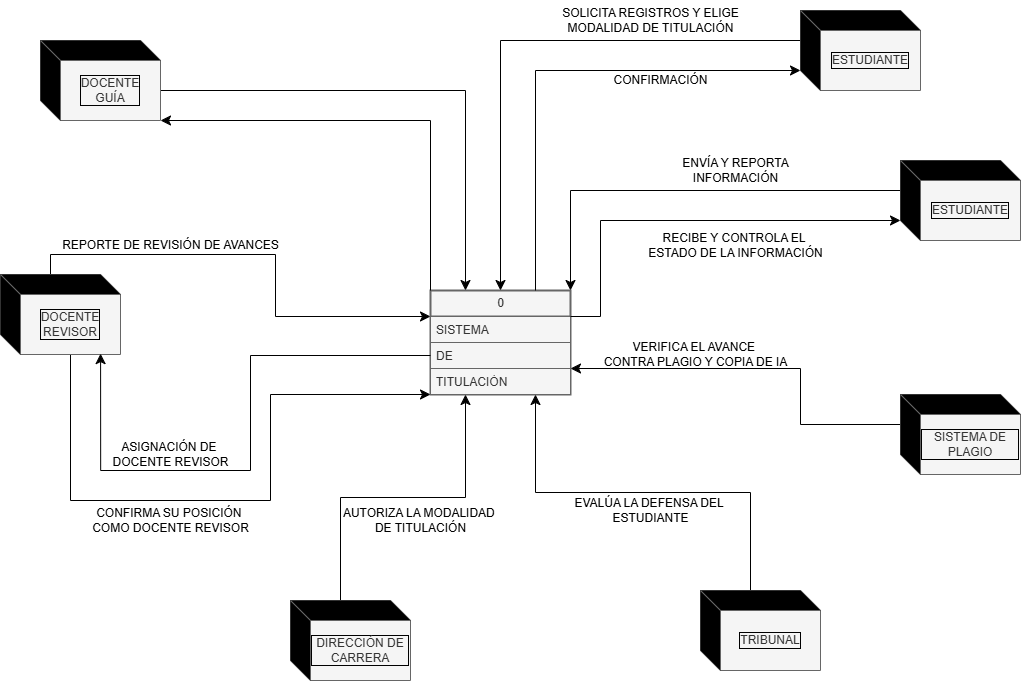

The diagram above was exported from draw.io. Its source (the exported page's mxGraphModel, read from the mxfile embedded in the PNG):
<mxGraphModel dx="1155" dy="488" grid="1" gridSize="10" guides="1" tooltips="1" connect="1" arrows="1" fold="1" page="1" pageScale="1" pageWidth="1169" pageHeight="827" math="0" shadow="0">
  <root>
    <mxCell id="0" />
    <mxCell id="1" parent="0" />
    <mxCell id="YQT14A2nifDR7E7KOj1q-1" value="0" style="swimlane;fontStyle=0;childLayout=stackLayout;horizontal=1;startSize=26;horizontalStack=0;resizeParent=1;resizeParentMax=0;resizeLast=0;collapsible=1;marginBottom=0;html=1;fillColor=#f5f5f5;fontColor=#333333;strokeColor=#666666;strokeWidth=2;" parent="1" vertex="1">
      <mxGeometry x="520" y="350" width="140" height="104" as="geometry" />
    </mxCell>
    <mxCell id="YQT14A2nifDR7E7KOj1q-2" value="SISTEMA&amp;nbsp;" style="text;align=left;verticalAlign=top;spacingLeft=4;spacingRight=4;overflow=hidden;rotatable=0;points=[[0,0.5],[1,0.5]];portConstraint=eastwest;whiteSpace=wrap;html=1;fillColor=#f5f5f5;fontColor=#333333;strokeColor=#666666;" parent="YQT14A2nifDR7E7KOj1q-1" vertex="1">
      <mxGeometry y="26" width="140" height="26" as="geometry" />
    </mxCell>
    <mxCell id="YQT14A2nifDR7E7KOj1q-3" value="DE" style="text;strokeColor=#666666;fillColor=#f5f5f5;align=left;verticalAlign=top;spacingLeft=4;spacingRight=4;overflow=hidden;rotatable=0;points=[[0,0.5],[1,0.5]];portConstraint=eastwest;whiteSpace=wrap;html=1;fontColor=#333333;" parent="YQT14A2nifDR7E7KOj1q-1" vertex="1">
      <mxGeometry y="52" width="140" height="26" as="geometry" />
    </mxCell>
    <mxCell id="YQT14A2nifDR7E7KOj1q-4" value="TITULACIÓN" style="text;strokeColor=#666666;fillColor=#f5f5f5;align=left;verticalAlign=top;spacingLeft=4;spacingRight=4;overflow=hidden;rotatable=0;points=[[0,0.5],[1,0.5]];portConstraint=eastwest;whiteSpace=wrap;html=1;fontColor=#333333;" parent="YQT14A2nifDR7E7KOj1q-1" vertex="1">
      <mxGeometry y="78" width="140" height="26" as="geometry" />
    </mxCell>
    <mxCell id="rmPoYXDLE7Z7UKKoU7GL-29" style="edgeStyle=orthogonalEdgeStyle;rounded=0;orthogonalLoop=1;jettySize=auto;html=1;exitX=0;exitY=0;exitDx=120.00000000000001;exitDy=50;exitPerimeter=0;entryX=0.25;entryY=0;entryDx=0;entryDy=0;fontSize=12;startSize=8;endSize=8;" parent="1" source="fBh6ZwLaakz5LuQfITsR-1" target="YQT14A2nifDR7E7KOj1q-1" edge="1">
      <mxGeometry relative="1" as="geometry" />
    </mxCell>
    <mxCell id="fBh6ZwLaakz5LuQfITsR-1" value="DOCENTE&lt;div&gt;GUÍA&lt;/div&gt;" style="shape=cube;whiteSpace=wrap;html=1;boundedLbl=1;backgroundOutline=1;darkOpacity=1.05;darkOpacity2=1.5;labelBorderColor=default;labelBackgroundColor=none;fillColor=#f5f5f5;fontColor=#333333;strokeColor=#666666;" parent="1" vertex="1">
      <mxGeometry x="130" y="100" width="120" height="80" as="geometry" />
    </mxCell>
    <mxCell id="rmPoYXDLE7Z7UKKoU7GL-26" style="edgeStyle=orthogonalEdgeStyle;rounded=0;orthogonalLoop=1;jettySize=auto;html=1;exitX=0;exitY=0;exitDx=50.00000000000001;exitDy=0;exitPerimeter=0;entryX=0.75;entryY=1;entryDx=0;entryDy=0;fontSize=12;startSize=8;endSize=8;" parent="1" source="fBh6ZwLaakz5LuQfITsR-2" target="YQT14A2nifDR7E7KOj1q-1" edge="1">
      <mxGeometry relative="1" as="geometry">
        <Array as="points">
          <mxPoint x="840" y="552" />
          <mxPoint x="625" y="552" />
        </Array>
      </mxGeometry>
    </mxCell>
    <mxCell id="fBh6ZwLaakz5LuQfITsR-2" value="TRIBUNAL" style="shape=cube;whiteSpace=wrap;html=1;boundedLbl=1;backgroundOutline=1;darkOpacity=1.05;darkOpacity2=1.5;labelBorderColor=default;labelBackgroundColor=none;fillColor=#f5f5f5;fontColor=#333333;strokeColor=#666666;" parent="1" vertex="1">
      <mxGeometry x="790" y="650" width="120" height="80" as="geometry" />
    </mxCell>
    <mxCell id="rmPoYXDLE7Z7UKKoU7GL-31" style="edgeStyle=orthogonalEdgeStyle;rounded=0;orthogonalLoop=1;jettySize=auto;html=1;exitX=0;exitY=0;exitDx=50.00000000000001;exitDy=0;exitPerimeter=0;entryX=0;entryY=0.25;entryDx=0;entryDy=0;fontSize=12;startSize=8;endSize=8;" parent="1" source="fBh6ZwLaakz5LuQfITsR-3" target="YQT14A2nifDR7E7KOj1q-1" edge="1">
      <mxGeometry relative="1" as="geometry" />
    </mxCell>
    <mxCell id="rmPoYXDLE7Z7UKKoU7GL-34" style="edgeStyle=orthogonalEdgeStyle;rounded=0;orthogonalLoop=1;jettySize=auto;html=1;exitX=0;exitY=0;exitDx=70;exitDy=80;exitPerimeter=0;entryX=0;entryY=1;entryDx=0;entryDy=0;fontSize=12;startSize=8;endSize=8;" parent="1" source="fBh6ZwLaakz5LuQfITsR-3" target="YQT14A2nifDR7E7KOj1q-1" edge="1">
      <mxGeometry relative="1" as="geometry">
        <Array as="points">
          <mxPoint x="160" y="560" />
          <mxPoint x="360" y="560" />
          <mxPoint x="360" y="454" />
        </Array>
      </mxGeometry>
    </mxCell>
    <mxCell id="fBh6ZwLaakz5LuQfITsR-3" value="DOCENTE&lt;div&gt;REVISOR&lt;/div&gt;" style="shape=cube;whiteSpace=wrap;html=1;boundedLbl=1;backgroundOutline=1;darkOpacity=1.05;darkOpacity2=1.5;labelBorderColor=default;labelBackgroundColor=none;fillColor=#f5f5f5;fontColor=#333333;strokeColor=#666666;" parent="1" vertex="1">
      <mxGeometry x="90" y="334" width="120" height="80" as="geometry" />
    </mxCell>
    <mxCell id="rmPoYXDLE7Z7UKKoU7GL-27" style="edgeStyle=orthogonalEdgeStyle;rounded=0;orthogonalLoop=1;jettySize=auto;html=1;exitX=0;exitY=0;exitDx=50.00000000000001;exitDy=0;exitPerimeter=0;entryX=0.25;entryY=1;entryDx=0;entryDy=0;fontSize=12;startSize=8;endSize=8;" parent="1" source="fBh6ZwLaakz5LuQfITsR-4" target="YQT14A2nifDR7E7KOj1q-1" edge="1">
      <mxGeometry relative="1" as="geometry" />
    </mxCell>
    <mxCell id="fBh6ZwLaakz5LuQfITsR-4" value="DIRECCIÓN DE CARRERA" style="shape=cube;whiteSpace=wrap;html=1;boundedLbl=1;backgroundOutline=1;darkOpacity=1.05;darkOpacity2=1.5;labelBorderColor=default;labelBackgroundColor=none;fillColor=#f5f5f5;fontColor=#333333;strokeColor=#666666;" parent="1" vertex="1">
      <mxGeometry x="380" y="660" width="120" height="80" as="geometry" />
    </mxCell>
    <mxCell id="rmPoYXDLE7Z7UKKoU7GL-25" style="edgeStyle=orthogonalEdgeStyle;rounded=0;orthogonalLoop=1;jettySize=auto;html=1;exitX=0;exitY=0;exitDx=0;exitDy=30;exitPerimeter=0;entryX=1;entryY=0.75;entryDx=0;entryDy=0;fontSize=12;startSize=8;endSize=8;" parent="1" source="fBh6ZwLaakz5LuQfITsR-5" target="YQT14A2nifDR7E7KOj1q-1" edge="1">
      <mxGeometry relative="1" as="geometry">
        <Array as="points">
          <mxPoint x="890" y="484" />
          <mxPoint x="890" y="428" />
        </Array>
      </mxGeometry>
    </mxCell>
    <mxCell id="fBh6ZwLaakz5LuQfITsR-5" value="SISTEMA DE PLAGIO" style="shape=cube;whiteSpace=wrap;html=1;boundedLbl=1;backgroundOutline=1;darkOpacity=1.05;darkOpacity2=1.5;labelBorderColor=default;labelBackgroundColor=none;fillColor=#f5f5f5;fontColor=#333333;strokeColor=#666666;" parent="1" vertex="1">
      <mxGeometry x="990" y="454" width="120" height="80" as="geometry" />
    </mxCell>
    <mxCell id="rmPoYXDLE7Z7UKKoU7GL-23" style="edgeStyle=none;curved=0;rounded=0;orthogonalLoop=1;jettySize=auto;html=1;exitX=0;exitY=0;exitDx=0;exitDy=30;exitPerimeter=0;entryX=1;entryY=0;entryDx=0;entryDy=0;fontSize=12;startSize=8;endSize=8;" parent="1" source="fBh6ZwLaakz5LuQfITsR-6" target="YQT14A2nifDR7E7KOj1q-1" edge="1">
      <mxGeometry relative="1" as="geometry">
        <Array as="points">
          <mxPoint x="660" y="250" />
        </Array>
      </mxGeometry>
    </mxCell>
    <mxCell id="fBh6ZwLaakz5LuQfITsR-6" value="ESTUDIANTE" style="shape=cube;whiteSpace=wrap;html=1;boundedLbl=1;backgroundOutline=1;darkOpacity=1.05;darkOpacity2=1.5;labelBorderColor=default;labelBackgroundColor=none;fillColor=#f5f5f5;fontColor=#333333;strokeColor=#666666;" parent="1" vertex="1">
      <mxGeometry x="990" y="220" width="120" height="80" as="geometry" />
    </mxCell>
    <mxCell id="rmPoYXDLE7Z7UKKoU7GL-21" style="edgeStyle=none;curved=0;rounded=0;orthogonalLoop=1;jettySize=auto;html=1;exitX=0;exitY=0;exitDx=0;exitDy=30;exitPerimeter=0;entryX=0.5;entryY=0;entryDx=0;entryDy=0;fontSize=12;startSize=8;endSize=8;" parent="1" source="fBh6ZwLaakz5LuQfITsR-7" target="YQT14A2nifDR7E7KOj1q-1" edge="1">
      <mxGeometry relative="1" as="geometry">
        <Array as="points">
          <mxPoint x="590" y="100" />
        </Array>
      </mxGeometry>
    </mxCell>
    <mxCell id="fBh6ZwLaakz5LuQfITsR-7" value="ESTUDIANTE" style="shape=cube;whiteSpace=wrap;html=1;boundedLbl=1;backgroundOutline=1;darkOpacity=1.05;darkOpacity2=1.5;labelBorderColor=default;labelBackgroundColor=none;fillColor=#f5f5f5;fontColor=#333333;strokeColor=#666666;" parent="1" vertex="1">
      <mxGeometry x="890" y="70" width="120" height="80" as="geometry" />
    </mxCell>
    <mxCell id="rmPoYXDLE7Z7UKKoU7GL-22" style="edgeStyle=none;curved=0;rounded=0;orthogonalLoop=1;jettySize=auto;html=1;exitX=0.75;exitY=0;exitDx=0;exitDy=0;entryX=0;entryY=0;entryDx=0;entryDy=60;entryPerimeter=0;fontSize=12;startSize=8;endSize=8;" parent="1" source="YQT14A2nifDR7E7KOj1q-1" target="fBh6ZwLaakz5LuQfITsR-7" edge="1">
      <mxGeometry relative="1" as="geometry">
        <Array as="points">
          <mxPoint x="625" y="130" />
        </Array>
      </mxGeometry>
    </mxCell>
    <mxCell id="rmPoYXDLE7Z7UKKoU7GL-24" style="edgeStyle=orthogonalEdgeStyle;rounded=0;orthogonalLoop=1;jettySize=auto;html=1;exitX=1;exitY=0.25;exitDx=0;exitDy=0;entryX=0;entryY=0;entryDx=0;entryDy=60;entryPerimeter=0;fontSize=12;startSize=8;endSize=8;" parent="1" source="YQT14A2nifDR7E7KOj1q-1" target="fBh6ZwLaakz5LuQfITsR-6" edge="1">
      <mxGeometry relative="1" as="geometry">
        <Array as="points">
          <mxPoint x="690" y="376" />
          <mxPoint x="690" y="280" />
        </Array>
      </mxGeometry>
    </mxCell>
    <mxCell id="rmPoYXDLE7Z7UKKoU7GL-30" style="edgeStyle=orthogonalEdgeStyle;rounded=0;orthogonalLoop=1;jettySize=auto;html=1;exitX=0;exitY=0;exitDx=0;exitDy=0;entryX=1;entryY=1;entryDx=0;entryDy=0;entryPerimeter=0;fontSize=12;startSize=8;endSize=8;" parent="1" source="YQT14A2nifDR7E7KOj1q-1" target="fBh6ZwLaakz5LuQfITsR-1" edge="1">
      <mxGeometry relative="1" as="geometry">
        <Array as="points">
          <mxPoint x="520" y="180" />
        </Array>
      </mxGeometry>
    </mxCell>
    <mxCell id="rmPoYXDLE7Z7UKKoU7GL-33" style="edgeStyle=orthogonalEdgeStyle;rounded=0;orthogonalLoop=1;jettySize=auto;html=1;exitX=0;exitY=0.5;exitDx=0;exitDy=0;entryX=0.834;entryY=0.989;entryDx=0;entryDy=0;entryPerimeter=0;fontSize=12;startSize=8;endSize=8;" parent="1" source="YQT14A2nifDR7E7KOj1q-3" target="fBh6ZwLaakz5LuQfITsR-3" edge="1">
      <mxGeometry relative="1" as="geometry">
        <Array as="points">
          <mxPoint x="340" y="415" />
          <mxPoint x="340" y="530" />
          <mxPoint x="190" y="530" />
        </Array>
      </mxGeometry>
    </mxCell>
    <mxCell id="rmPoYXDLE7Z7UKKoU7GL-35" value="REPORTE DE REVISIÓN DE AVANCES" style="text;html=1;align=center;verticalAlign=middle;resizable=0;points=[];autosize=1;strokeColor=none;fillColor=none;" parent="1" vertex="1">
      <mxGeometry x="140" y="290" width="240" height="30" as="geometry" />
    </mxCell>
    <mxCell id="rmPoYXDLE7Z7UKKoU7GL-36" value="ASIGNACIÓN DE&amp;nbsp;&lt;div&gt;DOCENTE REVISOR&lt;/div&gt;" style="text;html=1;align=center;verticalAlign=middle;resizable=0;points=[];autosize=1;strokeColor=none;fillColor=none;" parent="1" vertex="1">
      <mxGeometry x="190" y="494" width="140" height="40" as="geometry" />
    </mxCell>
    <mxCell id="rmPoYXDLE7Z7UKKoU7GL-37" value="CONFIRMA SU POSICIÓN&amp;nbsp;&lt;div&gt;COMO DOCENTE REVISOR&lt;/div&gt;" style="text;html=1;align=center;verticalAlign=middle;resizable=0;points=[];autosize=1;strokeColor=none;fillColor=none;" parent="1" vertex="1">
      <mxGeometry x="170" y="560" width="180" height="40" as="geometry" />
    </mxCell>
    <mxCell id="rmPoYXDLE7Z7UKKoU7GL-38" value="AUTORIZA LA MODALIDAD&amp;nbsp;&lt;div&gt;DE TITULACIÓN&lt;/div&gt;" style="text;html=1;align=center;verticalAlign=middle;resizable=0;points=[];autosize=1;strokeColor=none;fillColor=none;" parent="1" vertex="1">
      <mxGeometry x="420" y="560" width="180" height="40" as="geometry" />
    </mxCell>
    <mxCell id="rmPoYXDLE7Z7UKKoU7GL-39" value="EVALÚA LA DEFENSA DEL&amp;nbsp;&lt;div&gt;ESTUDIANTE&lt;/div&gt;" style="text;html=1;align=center;verticalAlign=middle;resizable=0;points=[];autosize=1;strokeColor=none;fillColor=none;" parent="1" vertex="1">
      <mxGeometry x="650" y="550" width="180" height="40" as="geometry" />
    </mxCell>
    <mxCell id="rmPoYXDLE7Z7UKKoU7GL-40" value="VERIFICA EL AVANCE&amp;nbsp;&lt;div&gt;CONTRA PLAGIO Y COPIA DE IA&lt;/div&gt;" style="text;html=1;align=center;verticalAlign=middle;resizable=0;points=[];autosize=1;strokeColor=none;fillColor=none;" parent="1" vertex="1">
      <mxGeometry x="680" y="394" width="210" height="40" as="geometry" />
    </mxCell>
    <mxCell id="rmPoYXDLE7Z7UKKoU7GL-41" value="RECIBE Y CONTROLA EL&amp;nbsp;&lt;div&gt;ESTADO DE LA INFORMACIÓN&lt;/div&gt;" style="text;html=1;align=center;verticalAlign=middle;resizable=0;points=[];autosize=1;strokeColor=none;fillColor=none;" parent="1" vertex="1">
      <mxGeometry x="725" y="285" width="200" height="40" as="geometry" />
    </mxCell>
    <mxCell id="rmPoYXDLE7Z7UKKoU7GL-42" value="ENVÍA Y REPORTA&lt;div&gt;INFORMACIÓN&lt;/div&gt;" style="text;html=1;align=center;verticalAlign=middle;resizable=0;points=[];autosize=1;strokeColor=none;fillColor=none;" parent="1" vertex="1">
      <mxGeometry x="760" y="210" width="130" height="40" as="geometry" />
    </mxCell>
    <mxCell id="rmPoYXDLE7Z7UKKoU7GL-43" value="CONFIRMACIÓN" style="text;html=1;align=center;verticalAlign=middle;resizable=0;points=[];autosize=1;strokeColor=none;fillColor=none;" parent="1" vertex="1">
      <mxGeometry x="690" y="125" width="120" height="30" as="geometry" />
    </mxCell>
    <mxCell id="rmPoYXDLE7Z7UKKoU7GL-44" value="SOLICITA REGISTROS Y ELIGE&lt;div&gt;MODALIDAD DE TITULACIÓN&lt;/div&gt;" style="text;html=1;align=center;verticalAlign=middle;resizable=0;points=[];autosize=1;strokeColor=none;fillColor=none;" parent="1" vertex="1">
      <mxGeometry x="640" y="60" width="200" height="40" as="geometry" />
    </mxCell>
  </root>
</mxGraphModel>